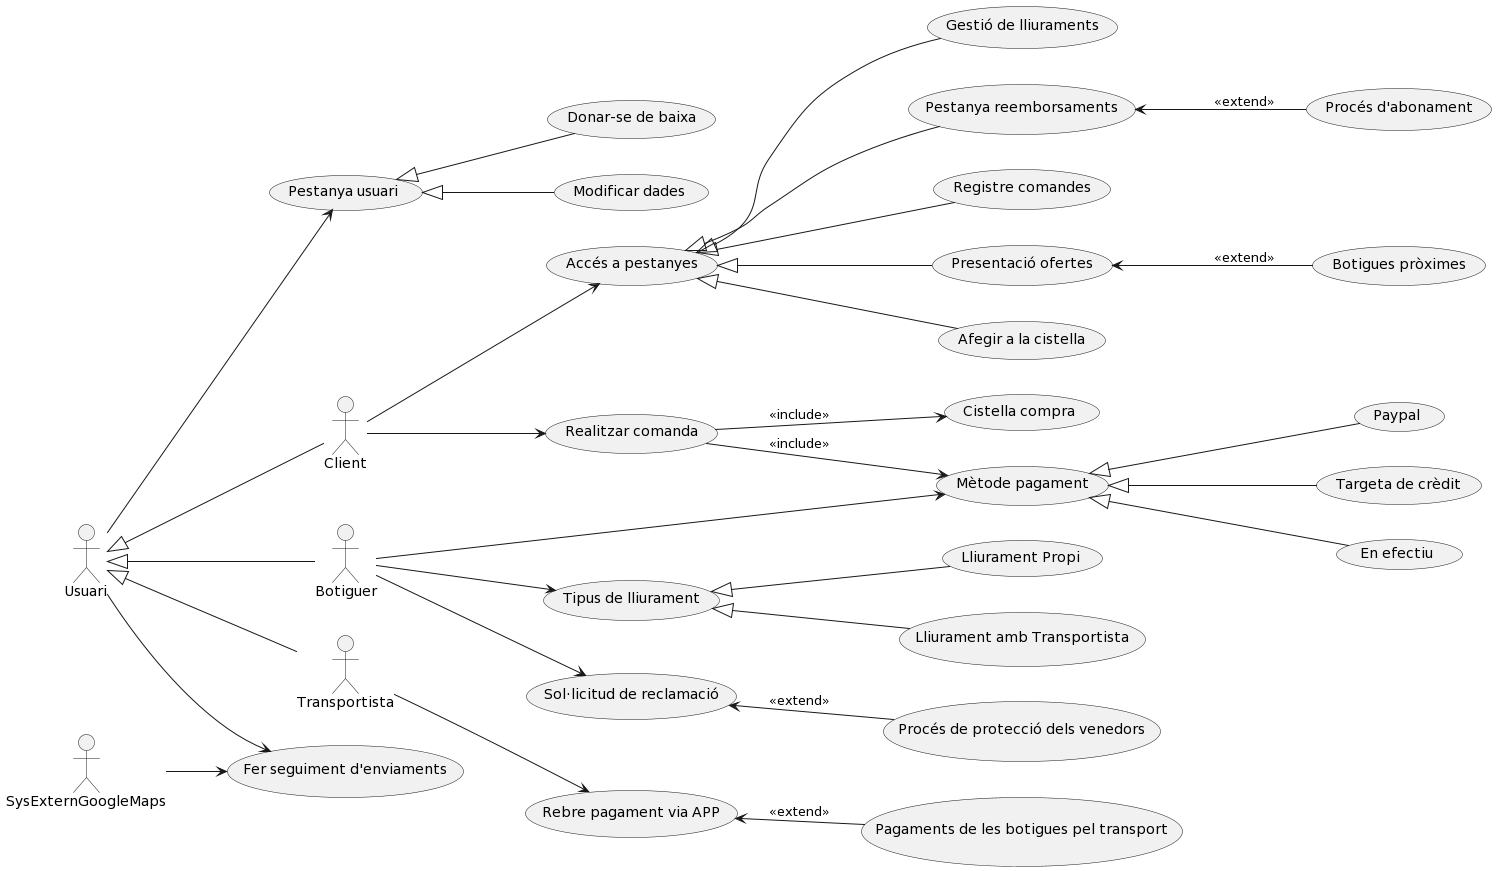

The diagram above was rendered by PlantUML. Its source (embedded in the PNG):
@startuml
left to right direction

' ***** Actors
actor Usuari

actor Client
actor Botiguer
actor Transportista
actor SysExternGoogleMaps


' ***** Cas d'ús accés a pestanyes:
Client --> (Accés a pestanyes)
(Accés a pestanyes) <|-- (Registre comandes)
(Accés a pestanyes) <|-- (Presentació ofertes)
(Presentació ofertes) <-- (Botigues pròximes) : <<extend>>
(Accés a pestanyes) <|-- (Afegir a la cistella)
(Accés a pestanyes) <|-- (Gestió de lliuraments)
(Accés a pestanyes) <|-- (Pestanya reemborsaments)
(Pestanya reemborsaments) <-- (Procés d'abonament) : <<extend>>


' ***** Cas d'ús realitzar comandes:
Client --> (Realitzar comanda)
(Realitzar comanda) --> (Mètode pagament) : <<include>>
(Realitzar comanda) --> (Cistella compra) : <<include>>


' ***** Cas d'ús tria del tipus de lliurament:
Botiguer --> (Tipus de lliurament) 
(Tipus de lliurament) <|-- (Lliurament Propi)
(Tipus de lliurament) <|-- (Lliurament amb Transportista)
Botiguer --> (Mètode pagament) 
(Mètode pagament)  <|-- (En efectiu)
(Mètode pagament)  <|-- (Paypal)
(Mètode pagament)  <|-- (Targeta de crèdit)
Botiguer --> (Sol·licitud de reclamació)
(Sol·licitud de reclamació) <-- (Procés de protecció dels venedors) : <<extend>>


' ***** Cas d'ús rebre pagament transportista:
Transportista --> (Rebre pagament via APP)
(Rebre pagament via APP) <-- (Pagaments de les botigues pel transport):<<extend>>


' ***** Cas d'ús accés a pestanyes:
Usuari <|-- Client
Usuari <|-- Transportista
Usuari <|-- Botiguer

Usuari --> (Fer seguiment d'enviaments)
Usuari --> (Pestanya usuari)
(Pestanya usuari) <|-- (Donar-se de baixa)
(Pestanya usuari) <|-- (Modificar dades)

SysExternGoogleMaps --> (Fer seguiment d'enviaments)
@enduml